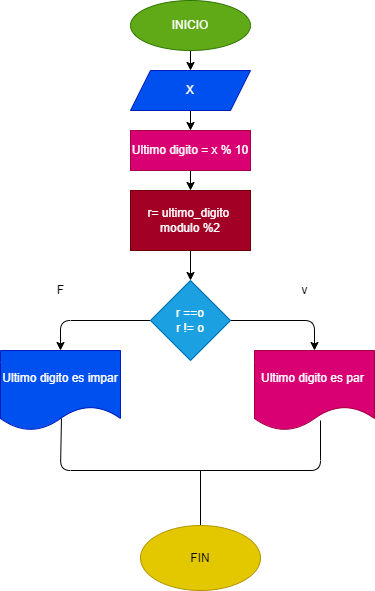

The diagram above was exported from draw.io. Its source (the exported page's mxGraphModel, read from the mxfile embedded in the PNG):
<mxGraphModel dx="531" dy="470" grid="1" gridSize="10" guides="1" tooltips="1" connect="1" arrows="1" fold="1" page="1" pageScale="1" pageWidth="827" pageHeight="1169" math="0" shadow="0">
  <root>
    <mxCell id="0" />
    <mxCell id="1" parent="0" />
    <mxCell id="4" value="" style="edgeStyle=none;html=1;" edge="1" parent="1" source="2" target="3">
      <mxGeometry relative="1" as="geometry" />
    </mxCell>
    <mxCell id="2" value="INICIO" style="ellipse;whiteSpace=wrap;html=1;fillColor=#60a917;fontColor=#ffffff;strokeColor=#2D7600;" vertex="1" parent="1">
      <mxGeometry x="230" y="20" width="120" height="50" as="geometry" />
    </mxCell>
    <mxCell id="6" value="" style="edgeStyle=none;html=1;" edge="1" parent="1" source="3" target="5">
      <mxGeometry relative="1" as="geometry" />
    </mxCell>
    <mxCell id="3" value="X" style="shape=parallelogram;perimeter=parallelogramPerimeter;whiteSpace=wrap;html=1;fixedSize=1;fillColor=#0050ef;fontColor=#ffffff;strokeColor=#001DBC;" vertex="1" parent="1">
      <mxGeometry x="230" y="90" width="120" height="40" as="geometry" />
    </mxCell>
    <mxCell id="8" value="" style="edgeStyle=none;html=1;" edge="1" parent="1" source="5" target="7">
      <mxGeometry relative="1" as="geometry" />
    </mxCell>
    <mxCell id="5" value="Ultimo digito = x % 10" style="whiteSpace=wrap;html=1;fillColor=#d80073;fontColor=#ffffff;strokeColor=#A50040;" vertex="1" parent="1">
      <mxGeometry x="230" y="150" width="120" height="40" as="geometry" />
    </mxCell>
    <mxCell id="10" value="" style="edgeStyle=none;html=1;" edge="1" parent="1" source="7" target="9">
      <mxGeometry relative="1" as="geometry" />
    </mxCell>
    <mxCell id="7" value="r= ultimo_digito&amp;nbsp;&lt;br&gt;modulo %2" style="whiteSpace=wrap;html=1;fillColor=#a20025;fontColor=#ffffff;strokeColor=#6F0000;" vertex="1" parent="1">
      <mxGeometry x="230" y="210" width="120" height="60" as="geometry" />
    </mxCell>
    <mxCell id="12" value="" style="edgeStyle=none;html=1;" edge="1" parent="1" source="9" target="11">
      <mxGeometry relative="1" as="geometry">
        <Array as="points">
          <mxPoint x="414" y="340" />
        </Array>
      </mxGeometry>
    </mxCell>
    <mxCell id="15" value="" style="edgeStyle=none;html=1;" edge="1" parent="1" source="9" target="14">
      <mxGeometry relative="1" as="geometry">
        <Array as="points">
          <mxPoint x="160" y="340" />
        </Array>
      </mxGeometry>
    </mxCell>
    <mxCell id="9" value="r ==o&lt;br&gt;r != o" style="rhombus;whiteSpace=wrap;html=1;fillColor=#1ba1e2;fontColor=#ffffff;strokeColor=#006EAF;" vertex="1" parent="1">
      <mxGeometry x="250" y="300" width="80" height="80" as="geometry" />
    </mxCell>
    <mxCell id="11" value="Ultimo digito es par&amp;nbsp;" style="shape=document;whiteSpace=wrap;html=1;boundedLbl=1;fillColor=#d80073;fontColor=#ffffff;strokeColor=#A50040;" vertex="1" parent="1">
      <mxGeometry x="354" y="370" width="120" height="80" as="geometry" />
    </mxCell>
    <mxCell id="14" value="Ultimo digito es impar" style="shape=document;whiteSpace=wrap;html=1;boundedLbl=1;fillColor=#0050ef;fontColor=#ffffff;strokeColor=#001DBC;" vertex="1" parent="1">
      <mxGeometry x="100" y="370" width="120" height="80" as="geometry" />
    </mxCell>
    <mxCell id="16" value="" style="endArrow=none;html=1;exitX=0.508;exitY=0.85;exitDx=0;exitDy=0;exitPerimeter=0;" edge="1" parent="1" source="14">
      <mxGeometry width="50" height="50" relative="1" as="geometry">
        <mxPoint x="250" y="420" as="sourcePoint" />
        <mxPoint x="300" y="490" as="targetPoint" />
        <Array as="points">
          <mxPoint x="160" y="490" />
        </Array>
      </mxGeometry>
    </mxCell>
    <mxCell id="17" value="" style="endArrow=none;html=1;entryX=0.55;entryY=0.875;entryDx=0;entryDy=0;entryPerimeter=0;" edge="1" parent="1" target="11">
      <mxGeometry width="50" height="50" relative="1" as="geometry">
        <mxPoint x="300" y="490" as="sourcePoint" />
        <mxPoint x="430" y="470" as="targetPoint" />
        <Array as="points">
          <mxPoint x="420" y="490" />
        </Array>
      </mxGeometry>
    </mxCell>
    <mxCell id="18" value="" style="endArrow=none;html=1;" edge="1" parent="1">
      <mxGeometry width="50" height="50" relative="1" as="geometry">
        <mxPoint x="300" y="550" as="sourcePoint" />
        <mxPoint x="300" y="490" as="targetPoint" />
      </mxGeometry>
    </mxCell>
    <mxCell id="19" value="FIN" style="ellipse;whiteSpace=wrap;html=1;fillColor=#e3c800;fontColor=#000000;strokeColor=#B09500;" vertex="1" parent="1">
      <mxGeometry x="240" y="545" width="120" height="65" as="geometry" />
    </mxCell>
    <mxCell id="20" value="F" style="text;html=1;align=center;verticalAlign=middle;resizable=0;points=[];autosize=1;strokeColor=none;fillColor=none;" vertex="1" parent="1">
      <mxGeometry x="150" y="300" width="20" height="20" as="geometry" />
    </mxCell>
    <mxCell id="21" value="v" style="text;html=1;align=center;verticalAlign=middle;resizable=0;points=[];autosize=1;strokeColor=none;fillColor=none;" vertex="1" parent="1">
      <mxGeometry x="394" y="300" width="20" height="20" as="geometry" />
    </mxCell>
  </root>
</mxGraphModel>